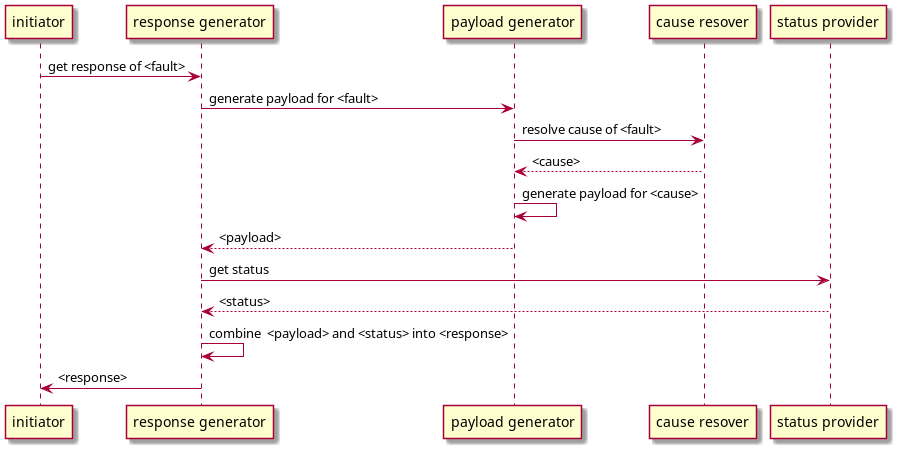

The diagram above was rendered by PlantUML. Its source (embedded in the PNG):
@startuml
"initiator" -> "response generator" : get response of <fault>
"response generator" -> "payload generator" : generate payload for <fault>
"payload generator" -> "cause resover" : resolve cause of <fault>
"cause resover" --> "payload generator" : <cause>
"payload generator" -> "payload generator" : generate payload for <cause>
"payload generator" --> "response generator" : <payload>
"response generator" -> "status provider" : get status
"status provider" --> "response generator" : <status>
"response generator" -> "response generator" : combine  <payload> and <status> into <response>
"response generator" -> "initiator" : <response>
@enduml